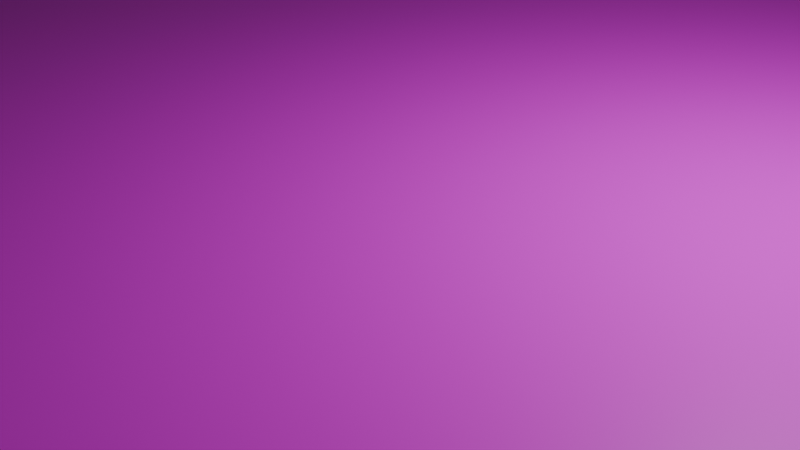 # Source: watuh.blend  (saved by Blender 4.5.91; exported with 4.5.12 LTS)
import bpy
from mathutils import Matrix  # noqa: F401  (used for matrix-valued properties, if any)

bpy.ops.wm.read_factory_settings(use_empty=True)
scene = bpy.context.scene
scene.name = 'Scene'

# ---- collections
col_collection = bpy.data.collections.new('Collection'); scene.collection.children.link(col_collection)

# ---- images (referenced by path relative to the original .blend; pixels are not part of the script)
import os
ASSET_DIR = os.environ.get("B2B_ASSET_DIR", "")  # directory of the original .blend (textures are referenced by path, not embedded)
HERE = os.path.dirname(os.path.abspath(__file__))  # packed textures are extracted next to this script under _unpacked/

def load_image(name, relpath, width, height, colorspace="sRGB"):
    """Load a texture the original file referenced (path relative to the .blend, or extracted next to this script)."""
    p = next((c for c in (os.path.join(HERE, relpath), os.path.join(ASSET_DIR, relpath)) if relpath and os.path.exists(c)), "")
    if p:
        img = bpy.data.images.load(p, check_existing=True)
        img.name = name
    else:  # same state as the original file: an image datablock whose file is absent (Cycles renders it pink)
        img = bpy.data.images.new(name, width, height)
        img.source = "FILE"
        img.filepath = "//" + (relpath or name)
    img.colorspace_settings.name = colorspace
    return img
img_water_png = load_image('water.png', 'water.png', 1024, 1024, 'sRGB')

# ---- materials (node trees are filled in below, after node groups)
mat_material = bpy.data.materials.new('Material')
mat_material.alpha_threshold = 0.0
mat_material.roughness = 0.5
mat_material.line_color = (0.0, 0.0, 0.0, 1.0)

# ---- material node trees
mat_material.use_nodes = True; mat_material.node_tree.nodes.clear()
_N = mat_material.node_tree.nodes; _L = mat_material.node_tree.links
n0 = _N.new('ShaderNodeOutputMaterial'); n0.name = 'Material Output'; n0.location = (200, 100)
n1 = _N.new('ShaderNodeBsdfPrincipled'); n1.name = 'Principled BSDF'; n1.location = (-200, 100)
n1.inputs[3].default_value = 1.45
n2 = _N.new('ShaderNodeTexImage'); n2.name = 'Image Texture'; n2.location = (-490, 80)
n2.image = img_water_png
n3 = _N.new('ShaderNodeTexCoord'); n3.name = 'Texture Coordinate'; n3.location = (-983, 20)
n4 = _N.new('ShaderNodeMapping'); n4.name = 'Mapping'; n4.location = (-730, 92)
n4.inputs[3].default_value = (3.0, 1.0, 0.7)
_L.new(n1.outputs[0], n0.inputs[0])
_L.new(n2.outputs[0], n1.inputs[0])
_L.new(n3.outputs[2], n4.inputs[0])
_L.new(n4.outputs[0], n2.inputs[0])
n0.is_active_output = True

# ---- world
world_world = bpy.data.worlds.new('World'); scene.world = world_world
world_world.use_nodes = True; world_world.node_tree.nodes.clear()
_N = world_world.node_tree.nodes; _L = world_world.node_tree.links
n0 = _N.new('ShaderNodeOutputWorld'); n0.name = 'World Output'; n0.location = (200, 100)
n1 = _N.new('ShaderNodeBackground'); n1.name = 'Background'; n1.location = (-200, 100)
n1.inputs[0].default_value = (0.05088, 0.05088, 0.05088, 1.0)
_L.new(n1.outputs[0], n0.inputs[0])
n0.is_active_output = True
world_world.color = (0.05088, 0.05088, 0.05088)
world_world.sun_shadow_jitter_overblur = 0.0

# ---- cameras
cam_camera = bpy.data.cameras.new('Camera')
cam_camera.clip_end = 100.0
cam_camera.ortho_scale = 7.314

# ---- lights
light_light = bpy.data.lights.new('Light', 'POINT')
light_light.energy = 1000.0
light_light.shadow_soft_size = 0.1

# ---- meshes
me_cube = bpy.data.meshes.new('Cube')
me_cube.from_pydata([(1.0, 1.0, 1.0), (1.0, 1.0, -1.0), (1.0, -1.0, 1.0), (1.0, -1.0, -1.0), (-1.0, 1.0, 1.0), (-1.0, 1.0, -1.0), (-1.0, -1.0, 1.0), (-1.0, -1.0, -1.0)], [], [(0, 4, 6, 2), (3, 2, 6, 7), (7, 6, 4, 5), (5, 1, 3, 7), (1, 0, 2, 3), (5, 4, 0, 1)])
_uv = me_cube.uv_layers.new(name='UVMap')
_uv.uv.foreach_set('vector', [0.625, 0.5, 0.875, 0.5, 0.875, 0.75, 0.625, 0.75, 0.375, 0.75, 0.625, 0.75, 0.625, 1.0, 0.375, 1.0, 0.375, 0.0, 0.625, 0.0, 0.625, 0.25, 0.375, 0.25, 0.125, 0.5, 0.375, 0.5, 0.375, 0.75, 0.125, 0.75, 0.375, 0.5, 0.625, 0.5, 0.625, 0.75, 0.375, 0.75, 0.375, 0.25, 0.625, 0.25, 0.625, 0.5, 0.375, 0.5])
me_cube.materials.append(mat_material)
me_cube.use_mirror_vertex_groups = False
me_cube.update()

# ---- objects
ob_cube = bpy.data.objects.new('Cube', me_cube)
ob_light = bpy.data.objects.new('Light', light_light)
ob_camera = bpy.data.objects.new('Camera', cam_camera)

# ---- transforms, parenting, visibility, modifiers, constraints
ob_cube.location = (0.0, 0.0, 0.0)
ob_cube.scale = (10.0, 10.0, 1.0)
ob_cube.lock_rotations_4d = False
ob_cube.empty_display_type = 'ARROWS'
ob_cube.lineart.crease_threshold = 0.0
ob_light.location = (4.076, 1.005, 5.904)
ob_light.rotation_euler = (0.6503, 0.05522, 1.866)
ob_light.lock_rotations_4d = False
ob_light.empty_display_type = 'ARROWS'
ob_light.color = (0.0, 0.0, 0.0, 0.0)
ob_light.lineart.crease_threshold = 0.0
ob_camera.location = (7.359, -6.926, 4.958)
ob_camera.rotation_euler = (1.109, 0.0, 0.8149)
ob_camera.lock_rotations_4d = False
ob_camera.empty_display_type = 'ARROWS'
ob_camera.color = (0.0, 0.0, 0.0, 0.0)
ob_camera.display_type = 'WIRE'
ob_camera.lineart.crease_threshold = 0.0

# ---- collection membership
col_collection.objects.link(ob_cube)
col_collection.objects.link(ob_light)
col_collection.objects.link(ob_camera)

# ---- scene / render settings (as saved in the file)
scene.camera = ob_camera
scene.frame_start = 1; scene.frame_end = 250; scene.frame_set(1)
scene.render.engine = 'BLENDER_EEVEE_NEXT'
bpy.context.view_layer.update()
